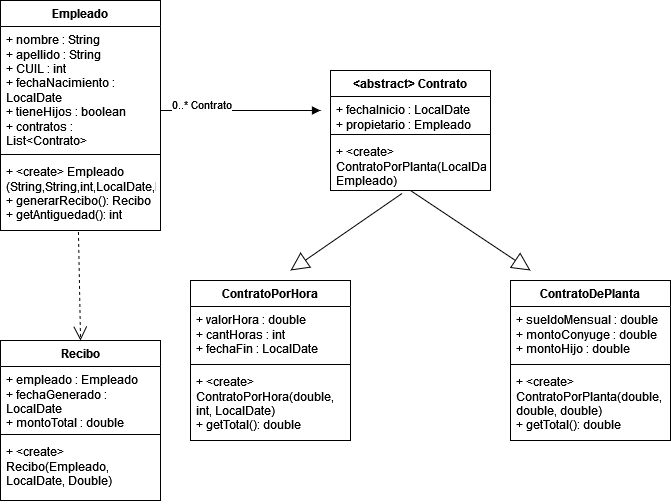

The diagram above was exported from draw.io. Its source (the exported page's mxGraphModel, read from the mxfile embedded in the PNG):
<mxGraphModel dx="1687" dy="909" grid="1" gridSize="10" guides="1" tooltips="1" connect="1" arrows="1" fold="1" page="1" pageScale="1" pageWidth="850" pageHeight="1400" math="0" shadow="0">
  <root>
    <mxCell id="0" />
    <mxCell id="1" parent="0" />
    <mxCell id="pbV-4tCyexszOfSKkTTi-9" value="Empleado" style="swimlane;fontStyle=1;align=center;verticalAlign=top;childLayout=stackLayout;horizontal=1;startSize=26;horizontalStack=0;resizeParent=1;resizeParentMax=0;resizeLast=0;collapsible=1;marginBottom=0;whiteSpace=wrap;html=1;" vertex="1" parent="1">
      <mxGeometry x="130" y="330" width="160" height="230" as="geometry">
        <mxRectangle x="190" y="130" width="110" height="30" as="alternateBounds" />
      </mxGeometry>
    </mxCell>
    <mxCell id="pbV-4tCyexszOfSKkTTi-10" value="&lt;div&gt;+ nombre : String&lt;/div&gt;&lt;div&gt;+ apellido : String&lt;/div&gt;&lt;div&gt;+ CUIL : int&lt;/div&gt;&lt;div&gt;+ fechaNacimiento : LocalDate&lt;/div&gt;&lt;div&gt;+ tieneHijos : boolean&lt;/div&gt;&lt;div&gt;+ contratos : List&amp;lt;Contrato&amp;gt;&lt;br&gt;&lt;/div&gt;" style="text;strokeColor=none;fillColor=none;align=left;verticalAlign=top;spacingLeft=4;spacingRight=4;overflow=hidden;rotatable=0;points=[[0,0.5],[1,0.5]];portConstraint=eastwest;whiteSpace=wrap;html=1;" vertex="1" parent="pbV-4tCyexszOfSKkTTi-9">
      <mxGeometry y="26" width="160" height="124" as="geometry" />
    </mxCell>
    <mxCell id="pbV-4tCyexszOfSKkTTi-11" value="" style="line;strokeWidth=1;fillColor=none;align=left;verticalAlign=middle;spacingTop=-1;spacingLeft=3;spacingRight=3;rotatable=0;labelPosition=right;points=[];portConstraint=eastwest;strokeColor=inherit;" vertex="1" parent="pbV-4tCyexszOfSKkTTi-9">
      <mxGeometry y="150" width="160" height="8" as="geometry" />
    </mxCell>
    <mxCell id="pbV-4tCyexszOfSKkTTi-12" value="&lt;div&gt;+ &amp;lt;create&amp;gt; Empleado (String,String,int,LocalDate,boolean)&lt;br&gt;&lt;/div&gt;&lt;div&gt;+ generarRecibo(): Recibo&lt;/div&gt;&lt;div&gt;+ getAntiguedad(): int&lt;br&gt;&lt;/div&gt;" style="text;strokeColor=none;fillColor=none;align=left;verticalAlign=top;spacingLeft=4;spacingRight=4;overflow=hidden;rotatable=0;points=[[0,0.5],[1,0.5]];portConstraint=eastwest;whiteSpace=wrap;html=1;" vertex="1" parent="pbV-4tCyexszOfSKkTTi-9">
      <mxGeometry y="158" width="160" height="72" as="geometry" />
    </mxCell>
    <mxCell id="pbV-4tCyexszOfSKkTTi-13" value="&amp;lt;abstract&amp;gt; Contrato" style="swimlane;fontStyle=1;align=center;verticalAlign=top;childLayout=stackLayout;horizontal=1;startSize=26;horizontalStack=0;resizeParent=1;resizeParentMax=0;resizeLast=0;collapsible=1;marginBottom=0;whiteSpace=wrap;html=1;" vertex="1" parent="1">
      <mxGeometry x="460" y="400" width="160" height="120" as="geometry">
        <mxRectangle x="190" y="130" width="110" height="30" as="alternateBounds" />
      </mxGeometry>
    </mxCell>
    <mxCell id="pbV-4tCyexszOfSKkTTi-14" value="&lt;div&gt;+ fechaInicio : LocalDate&lt;/div&gt;&lt;div&gt;+ propietario : Empleado&lt;br&gt;&lt;/div&gt;" style="text;strokeColor=none;fillColor=none;align=left;verticalAlign=top;spacingLeft=4;spacingRight=4;overflow=hidden;rotatable=0;points=[[0,0.5],[1,0.5]];portConstraint=eastwest;whiteSpace=wrap;html=1;" vertex="1" parent="pbV-4tCyexszOfSKkTTi-13">
      <mxGeometry y="26" width="160" height="34" as="geometry" />
    </mxCell>
    <mxCell id="pbV-4tCyexszOfSKkTTi-15" value="" style="line;strokeWidth=1;fillColor=none;align=left;verticalAlign=middle;spacingTop=-1;spacingLeft=3;spacingRight=3;rotatable=0;labelPosition=right;points=[];portConstraint=eastwest;strokeColor=inherit;" vertex="1" parent="pbV-4tCyexszOfSKkTTi-13">
      <mxGeometry y="60" width="160" height="8" as="geometry" />
    </mxCell>
    <mxCell id="pbV-4tCyexszOfSKkTTi-48" value="&lt;div&gt;+ &amp;lt;create&amp;gt; ContratoPorPlanta(LocalDate, Empleado)&lt;/div&gt;" style="text;strokeColor=none;fillColor=none;align=left;verticalAlign=top;spacingLeft=4;spacingRight=4;overflow=hidden;rotatable=0;points=[[0,0.5],[1,0.5]];portConstraint=eastwest;whiteSpace=wrap;html=1;" vertex="1" parent="pbV-4tCyexszOfSKkTTi-13">
      <mxGeometry y="68" width="160" height="52" as="geometry" />
    </mxCell>
    <mxCell id="pbV-4tCyexszOfSKkTTi-17" value="ContratoPorHora" style="swimlane;fontStyle=1;align=center;verticalAlign=top;childLayout=stackLayout;horizontal=1;startSize=26;horizontalStack=0;resizeParent=1;resizeParentMax=0;resizeLast=0;collapsible=1;marginBottom=0;whiteSpace=wrap;html=1;" vertex="1" parent="1">
      <mxGeometry x="320" y="610" width="160" height="160" as="geometry">
        <mxRectangle x="190" y="130" width="110" height="30" as="alternateBounds" />
      </mxGeometry>
    </mxCell>
    <mxCell id="pbV-4tCyexszOfSKkTTi-18" value="&lt;div&gt;+ valorHora : double&lt;/div&gt;&lt;div&gt;+ cantHoras : int&lt;/div&gt;&lt;div&gt;+ fechaFin : LocalDate&lt;/div&gt;" style="text;strokeColor=none;fillColor=none;align=left;verticalAlign=top;spacingLeft=4;spacingRight=4;overflow=hidden;rotatable=0;points=[[0,0.5],[1,0.5]];portConstraint=eastwest;whiteSpace=wrap;html=1;" vertex="1" parent="pbV-4tCyexszOfSKkTTi-17">
      <mxGeometry y="26" width="160" height="54" as="geometry" />
    </mxCell>
    <mxCell id="pbV-4tCyexszOfSKkTTi-19" value="" style="line;strokeWidth=1;fillColor=none;align=left;verticalAlign=middle;spacingTop=-1;spacingLeft=3;spacingRight=3;rotatable=0;labelPosition=right;points=[];portConstraint=eastwest;strokeColor=inherit;" vertex="1" parent="pbV-4tCyexszOfSKkTTi-17">
      <mxGeometry y="80" width="160" height="8" as="geometry" />
    </mxCell>
    <mxCell id="pbV-4tCyexszOfSKkTTi-20" value="&lt;div&gt;+ &amp;lt;create&amp;gt; ContratoPorHora(double, int, LocalDate)&lt;/div&gt;&lt;div&gt;+ getTotal(): double&lt;/div&gt;" style="text;strokeColor=none;fillColor=none;align=left;verticalAlign=top;spacingLeft=4;spacingRight=4;overflow=hidden;rotatable=0;points=[[0,0.5],[1,0.5]];portConstraint=eastwest;whiteSpace=wrap;html=1;" vertex="1" parent="pbV-4tCyexszOfSKkTTi-17">
      <mxGeometry y="88" width="160" height="72" as="geometry" />
    </mxCell>
    <mxCell id="pbV-4tCyexszOfSKkTTi-21" value="ContratoDePlanta" style="swimlane;fontStyle=1;align=center;verticalAlign=top;childLayout=stackLayout;horizontal=1;startSize=26;horizontalStack=0;resizeParent=1;resizeParentMax=0;resizeLast=0;collapsible=1;marginBottom=0;whiteSpace=wrap;html=1;" vertex="1" parent="1">
      <mxGeometry x="640" y="610" width="160" height="160" as="geometry">
        <mxRectangle x="190" y="130" width="110" height="30" as="alternateBounds" />
      </mxGeometry>
    </mxCell>
    <mxCell id="pbV-4tCyexszOfSKkTTi-22" value="&lt;div&gt;+ sueldoMensual : double&lt;/div&gt;&lt;div&gt;+ montoConyuge : double&lt;/div&gt;&lt;div&gt;+ montoHijo : double&lt;/div&gt;" style="text;strokeColor=none;fillColor=none;align=left;verticalAlign=top;spacingLeft=4;spacingRight=4;overflow=hidden;rotatable=0;points=[[0,0.5],[1,0.5]];portConstraint=eastwest;whiteSpace=wrap;html=1;" vertex="1" parent="pbV-4tCyexszOfSKkTTi-21">
      <mxGeometry y="26" width="160" height="54" as="geometry" />
    </mxCell>
    <mxCell id="pbV-4tCyexszOfSKkTTi-23" value="" style="line;strokeWidth=1;fillColor=none;align=left;verticalAlign=middle;spacingTop=-1;spacingLeft=3;spacingRight=3;rotatable=0;labelPosition=right;points=[];portConstraint=eastwest;strokeColor=inherit;" vertex="1" parent="pbV-4tCyexszOfSKkTTi-21">
      <mxGeometry y="80" width="160" height="8" as="geometry" />
    </mxCell>
    <mxCell id="pbV-4tCyexszOfSKkTTi-24" value="&lt;div&gt;+ &amp;lt;create&amp;gt; ContratoPorPlanta(double, double, double)&lt;/div&gt;&lt;div&gt;+ getTotal(): double&lt;/div&gt;" style="text;strokeColor=none;fillColor=none;align=left;verticalAlign=top;spacingLeft=4;spacingRight=4;overflow=hidden;rotatable=0;points=[[0,0.5],[1,0.5]];portConstraint=eastwest;whiteSpace=wrap;html=1;" vertex="1" parent="pbV-4tCyexszOfSKkTTi-21">
      <mxGeometry y="88" width="160" height="72" as="geometry" />
    </mxCell>
    <mxCell id="pbV-4tCyexszOfSKkTTi-25" value="Recibo" style="swimlane;fontStyle=1;align=center;verticalAlign=top;childLayout=stackLayout;horizontal=1;startSize=26;horizontalStack=0;resizeParent=1;resizeParentMax=0;resizeLast=0;collapsible=1;marginBottom=0;whiteSpace=wrap;html=1;" vertex="1" parent="1">
      <mxGeometry x="130" y="670" width="160" height="160" as="geometry">
        <mxRectangle x="130" y="670" width="110" height="30" as="alternateBounds" />
      </mxGeometry>
    </mxCell>
    <mxCell id="pbV-4tCyexszOfSKkTTi-26" value="&lt;div&gt;+ empleado : Empleado&lt;/div&gt;&lt;div&gt;+ fechaGenerado : LocalDate&lt;/div&gt;&lt;div&gt;+ montoTotal : double&lt;/div&gt;" style="text;strokeColor=none;fillColor=none;align=left;verticalAlign=top;spacingLeft=4;spacingRight=4;overflow=hidden;rotatable=0;points=[[0,0.5],[1,0.5]];portConstraint=eastwest;whiteSpace=wrap;html=1;" vertex="1" parent="pbV-4tCyexszOfSKkTTi-25">
      <mxGeometry y="26" width="160" height="64" as="geometry" />
    </mxCell>
    <mxCell id="pbV-4tCyexszOfSKkTTi-27" value="" style="line;strokeWidth=1;fillColor=none;align=left;verticalAlign=middle;spacingTop=-1;spacingLeft=3;spacingRight=3;rotatable=0;labelPosition=right;points=[];portConstraint=eastwest;strokeColor=inherit;" vertex="1" parent="pbV-4tCyexszOfSKkTTi-25">
      <mxGeometry y="90" width="160" height="8" as="geometry" />
    </mxCell>
    <mxCell id="pbV-4tCyexszOfSKkTTi-47" value="&lt;div&gt;+ &amp;lt;create&amp;gt; Recibo(Empleado, LocalDate, Double)&lt;br&gt;&lt;/div&gt;" style="text;strokeColor=none;fillColor=none;align=left;verticalAlign=top;spacingLeft=4;spacingRight=4;overflow=hidden;rotatable=0;points=[[0,0.5],[1,0.5]];portConstraint=eastwest;whiteSpace=wrap;html=1;" vertex="1" parent="pbV-4tCyexszOfSKkTTi-25">
      <mxGeometry y="98" width="160" height="62" as="geometry" />
    </mxCell>
    <mxCell id="pbV-4tCyexszOfSKkTTi-39" value="" style="endArrow=block;endSize=16;endFill=0;html=1;rounded=0;exitX=0.5;exitY=1;exitDx=0;exitDy=0;" edge="1" parent="1" source="pbV-4tCyexszOfSKkTTi-13">
      <mxGeometry x="0.0024" width="160" relative="1" as="geometry">
        <mxPoint x="210" y="560" as="sourcePoint" />
        <mxPoint x="660" y="600" as="targetPoint" />
        <mxPoint as="offset" />
      </mxGeometry>
    </mxCell>
    <mxCell id="pbV-4tCyexszOfSKkTTi-40" value="" style="endArrow=block;endSize=16;endFill=0;html=1;rounded=0;exitX=0.448;exitY=1.055;exitDx=0;exitDy=0;exitPerimeter=0;" edge="1" parent="1" source="pbV-4tCyexszOfSKkTTi-48">
      <mxGeometry x="0.0024" width="160" relative="1" as="geometry">
        <mxPoint x="475" y="479" as="sourcePoint" />
        <mxPoint x="420" y="600" as="targetPoint" />
        <mxPoint as="offset" />
      </mxGeometry>
    </mxCell>
    <mxCell id="pbV-4tCyexszOfSKkTTi-41" value="" style="endArrow=block;endFill=1;html=1;edgeStyle=orthogonalEdgeStyle;align=left;verticalAlign=top;rounded=0;" edge="1" parent="1">
      <mxGeometry x="-1" relative="1" as="geometry">
        <mxPoint x="290" y="440" as="sourcePoint" />
        <mxPoint x="450" y="440" as="targetPoint" />
      </mxGeometry>
    </mxCell>
    <mxCell id="pbV-4tCyexszOfSKkTTi-42" value="0..* Contrato" style="edgeLabel;resizable=0;html=1;align=left;verticalAlign=bottom;" connectable="0" vertex="1" parent="pbV-4tCyexszOfSKkTTi-41">
      <mxGeometry x="-1" relative="1" as="geometry">
        <mxPoint x="10" y="3" as="offset" />
      </mxGeometry>
    </mxCell>
    <mxCell id="pbV-4tCyexszOfSKkTTi-49" value="" style="endArrow=open;endSize=12;dashed=1;html=1;rounded=0;exitX=0.487;exitY=1.02;exitDx=0;exitDy=0;exitPerimeter=0;entryX=0.5;entryY=0;entryDx=0;entryDy=0;" edge="1" parent="1" source="pbV-4tCyexszOfSKkTTi-12" target="pbV-4tCyexszOfSKkTTi-25">
      <mxGeometry width="160" relative="1" as="geometry">
        <mxPoint x="160" y="609.43" as="sourcePoint" />
        <mxPoint x="320" y="609.43" as="targetPoint" />
      </mxGeometry>
    </mxCell>
  </root>
</mxGraphModel>